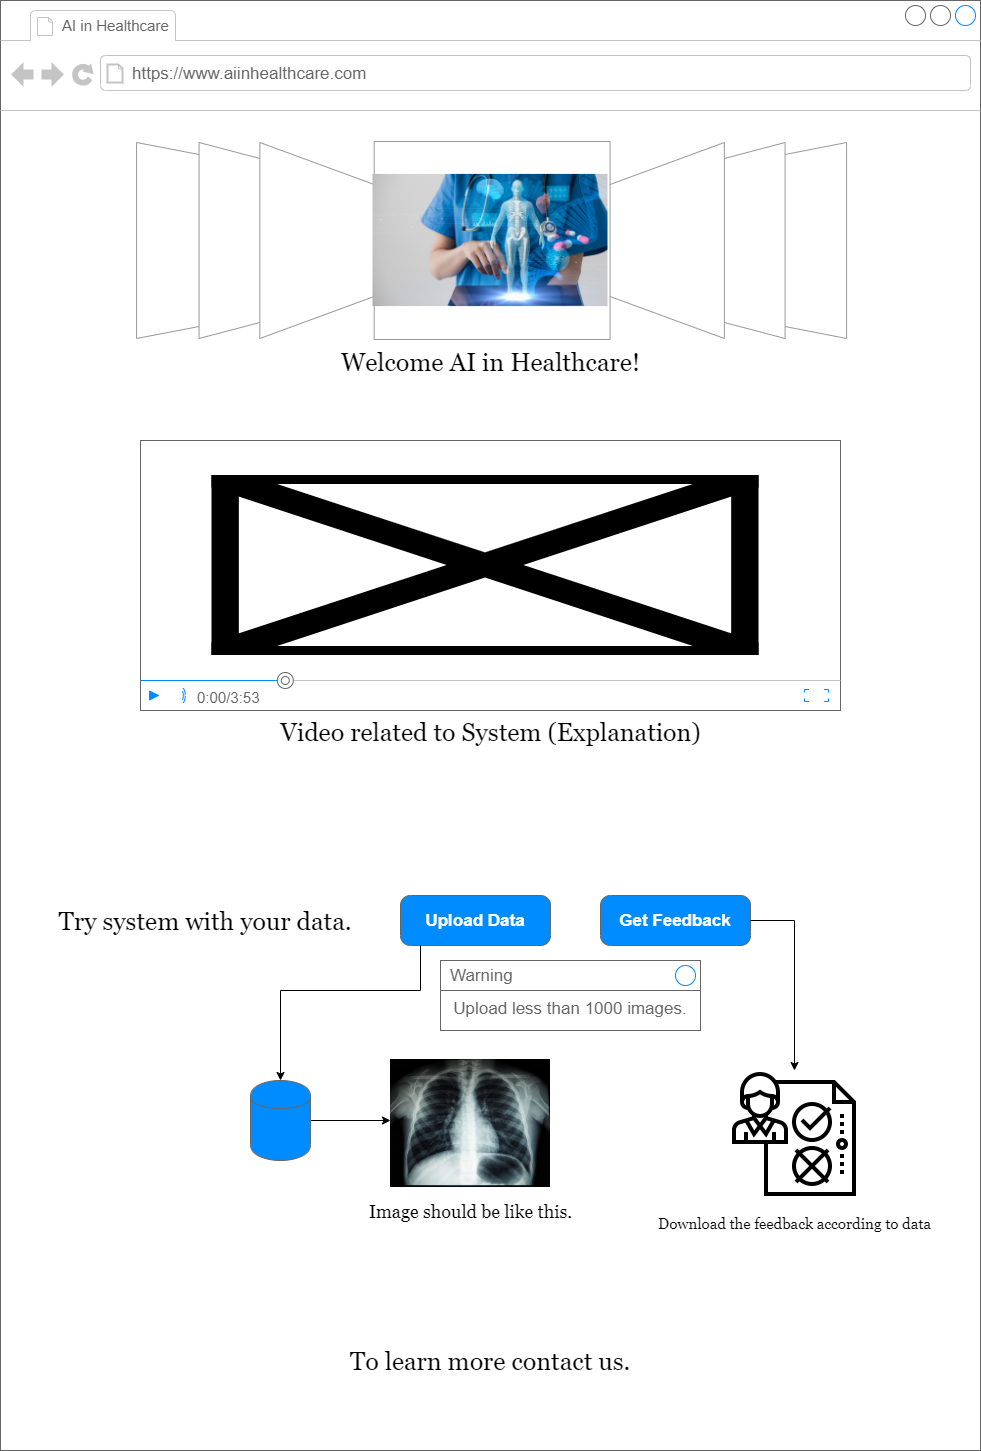

The diagram above was exported from draw.io. Its source (the exported page's mxGraphModel, read from the mxfile embedded in the PNG):
<mxGraphModel dx="990" dy="555" grid="1" gridSize="10" guides="1" tooltips="1" connect="1" arrows="1" fold="1" page="1" pageScale="1" pageWidth="827" pageHeight="1169" math="0" shadow="0">
  <root>
    <mxCell id="0" />
    <mxCell id="1" parent="0" />
    <mxCell id="rWvsu7SIOBFVQeP98Ox6-26" value="" style="strokeWidth=1;shadow=0;dashed=0;align=center;html=1;shape=mxgraph.mockup.containers.browserWindow;rSize=0;strokeColor=#666666;strokeColor2=#008cff;strokeColor3=#c4c4c4;mainText=,;recursiveResize=0;" vertex="1" parent="1">
      <mxGeometry x="50" y="110" width="980" height="1450" as="geometry" />
    </mxCell>
    <mxCell id="rWvsu7SIOBFVQeP98Ox6-27" value="&lt;font style=&quot;font-size: 15px&quot;&gt;AI in Healthcare&lt;/font&gt;" style="strokeWidth=1;shadow=0;dashed=0;align=center;html=1;shape=mxgraph.mockup.containers.anchor;fontSize=17;fontColor=#666666;align=left;" vertex="1" parent="rWvsu7SIOBFVQeP98Ox6-26">
      <mxGeometry x="60" y="12" width="110" height="26" as="geometry" />
    </mxCell>
    <mxCell id="rWvsu7SIOBFVQeP98Ox6-28" value="https://www.aiinhealthcare.com" style="strokeWidth=1;shadow=0;dashed=0;align=center;html=1;shape=mxgraph.mockup.containers.anchor;rSize=0;fontSize=17;fontColor=#666666;align=left;" vertex="1" parent="rWvsu7SIOBFVQeP98Ox6-26">
      <mxGeometry x="130" y="60" width="250" height="26" as="geometry" />
    </mxCell>
    <mxCell id="rWvsu7SIOBFVQeP98Ox6-161" value="&lt;font face=&quot;Georgia&quot; style=&quot;font-size: 25px&quot;&gt;Welcome AI in Healthcare!&lt;/font&gt;" style="verticalLabelPosition=bottom;shadow=0;dashed=0;align=center;html=1;verticalAlign=top;strokeWidth=1;shape=mxgraph.mockup.navigation.coverFlow;strokeColor=#999999;fontSize=10;" vertex="1" parent="rWvsu7SIOBFVQeP98Ox6-26">
      <mxGeometry x="132.5" y="140" width="715" height="200" as="geometry" />
    </mxCell>
    <mxCell id="p-wE5-WHf_P54UEyttGs-10" value="" style="image;html=1;image=https://www.healtheuropa.eu/wp-content/uploads/2020/03/iStock-metamorworks.jpg;fontFamily=Georgia;fontSize=25;" vertex="1" parent="rWvsu7SIOBFVQeP98Ox6-26">
      <mxGeometry x="372.5" y="140" width="235" height="200" as="geometry" />
    </mxCell>
    <mxCell id="p-wE5-WHf_P54UEyttGs-3" value="Try system with your data." style="text;html=1;strokeColor=none;fillColor=none;align=center;verticalAlign=middle;whiteSpace=wrap;rounded=0;fontSize=25;fontFamily=Georgia;" vertex="1" parent="rWvsu7SIOBFVQeP98Ox6-26">
      <mxGeometry x="55" y="910" width="300" height="20" as="geometry" />
    </mxCell>
    <mxCell id="v98VZRsDNsV3lpGShSP_-1" value="Upload Data" style="strokeWidth=1;shadow=0;dashed=0;align=center;html=1;shape=mxgraph.mockup.buttons.button;strokeColor=#666666;fontColor=#ffffff;mainText=;buttonStyle=round;fontSize=17;fontStyle=1;fillColor=#008cff;whiteSpace=wrap;" vertex="1" parent="rWvsu7SIOBFVQeP98Ox6-26">
      <mxGeometry x="400" y="895" width="150" height="50" as="geometry" />
    </mxCell>
    <mxCell id="v98VZRsDNsV3lpGShSP_-3" value="Get Feedback" style="strokeWidth=1;shadow=0;dashed=0;align=center;html=1;shape=mxgraph.mockup.buttons.button;strokeColor=#666666;fontColor=#ffffff;mainText=;buttonStyle=round;fontSize=17;fontStyle=1;fillColor=#008cff;whiteSpace=wrap;" vertex="1" parent="rWvsu7SIOBFVQeP98Ox6-26">
      <mxGeometry x="600" y="895" width="150" height="50" as="geometry" />
    </mxCell>
    <mxCell id="v98VZRsDNsV3lpGShSP_-4" value="Video related to System (Explanation)" style="verticalLabelPosition=bottom;shadow=0;dashed=0;align=center;html=1;verticalAlign=top;strokeWidth=1;shape=mxgraph.mockup.containers.videoPlayer;strokeColor=#666666;strokeColor2=#008cff;strokeColor3=#c4c4c4;textColor=#666666;fillColor2=#008cff;barHeight=30;barPos=20;fontFamily=Georgia;fontSize=25;" vertex="1" parent="rWvsu7SIOBFVQeP98Ox6-26">
      <mxGeometry x="140" y="440" width="700" height="270" as="geometry" />
    </mxCell>
    <mxCell id="v98VZRsDNsV3lpGShSP_-5" value="Upload less than 1000 images." style="strokeWidth=1;shadow=0;dashed=0;align=center;html=1;shape=mxgraph.mockup.containers.rrect;rSize=0;strokeColor=#666666;fontColor=#666666;fontSize=17;verticalAlign=top;whiteSpace=wrap;fillColor=#ffffff;spacingTop=32;" vertex="1" parent="rWvsu7SIOBFVQeP98Ox6-26">
      <mxGeometry x="440" y="960" width="260" height="70" as="geometry" />
    </mxCell>
    <mxCell id="v98VZRsDNsV3lpGShSP_-6" value="Warning" style="strokeWidth=1;shadow=0;dashed=0;align=center;html=1;shape=mxgraph.mockup.containers.rrect;rSize=0;fontSize=17;fontColor=#666666;strokeColor=#666666;align=left;spacingLeft=8;fillColor=#ffffff;resizeWidth=1;" vertex="1" parent="v98VZRsDNsV3lpGShSP_-5">
      <mxGeometry width="260" height="30" relative="1" as="geometry" />
    </mxCell>
    <mxCell id="v98VZRsDNsV3lpGShSP_-7" value="" style="shape=ellipse;strokeColor=#008cff;resizable=0;fillColor=none;html=1;" vertex="1" parent="v98VZRsDNsV3lpGShSP_-6">
      <mxGeometry x="1" y="0.5" width="20" height="20" relative="1" as="geometry">
        <mxPoint x="-25" y="-10" as="offset" />
      </mxGeometry>
    </mxCell>
    <mxCell id="8YFcXPr8QN0pISTP5sGi-1" value="" style="shape=image;html=1;verticalAlign=top;verticalLabelPosition=bottom;labelBackgroundColor=#ffffff;imageAspect=0;aspect=fixed;image=https://i.imgur.com/jZqpV51.png;fontFamily=Georgia;fontSize=25;" vertex="1" parent="rWvsu7SIOBFVQeP98Ox6-26">
      <mxGeometry x="211.49" y="475" width="547.03" height="180" as="geometry" />
    </mxCell>
    <mxCell id="u5DTyd-gRxpzKGeFe6jv-1" value="To learn more contact us." style="text;html=1;strokeColor=none;fillColor=none;align=center;verticalAlign=middle;whiteSpace=wrap;rounded=0;fontSize=25;fontFamily=Georgia;" vertex="1" parent="rWvsu7SIOBFVQeP98Ox6-26">
      <mxGeometry x="340" y="1350" width="300" height="20" as="geometry" />
    </mxCell>
    <mxCell id="lUkBTfh7oJeKpUzgf2uy-3" style="edgeStyle=orthogonalEdgeStyle;rounded=0;orthogonalLoop=1;jettySize=auto;html=1;fontFamily=Georgia;fontSize=25;" edge="1" parent="1" source="lUkBTfh7oJeKpUzgf2uy-1">
      <mxGeometry relative="1" as="geometry">
        <mxPoint x="440" y="1230" as="targetPoint" />
      </mxGeometry>
    </mxCell>
    <mxCell id="lUkBTfh7oJeKpUzgf2uy-1" value="" style="shape=cylinder;whiteSpace=wrap;html=1;boundedLbl=1;backgroundOutline=1;shadow=0;dashed=0;fontSize=17;fontColor=#ffffff;fontStyle=1;strokeColor=#666666;strokeWidth=1;fillColor=#008cff;" vertex="1" parent="1">
      <mxGeometry x="300" y="1190" width="60" height="80" as="geometry" />
    </mxCell>
    <mxCell id="lUkBTfh7oJeKpUzgf2uy-2" value="" style="edgeStyle=orthogonalEdgeStyle;rounded=0;orthogonalLoop=1;jettySize=auto;html=1;fontFamily=Georgia;fontSize=25;" edge="1" parent="1" source="v98VZRsDNsV3lpGShSP_-1" target="lUkBTfh7oJeKpUzgf2uy-1">
      <mxGeometry relative="1" as="geometry">
        <Array as="points">
          <mxPoint x="470" y="1100" />
          <mxPoint x="330" y="1100" />
        </Array>
      </mxGeometry>
    </mxCell>
    <mxCell id="lUkBTfh7oJeKpUzgf2uy-69" value="&lt;font style=&quot;font-size: 18px&quot;&gt;Image should be like this.&lt;/font&gt;" style="shape=image;html=1;verticalAlign=top;verticalLabelPosition=bottom;labelBackgroundColor=#ffffff;imageAspect=0;aspect=fixed;image=https://images.unsplash.com/photo-1616012480717-fd9867059ca0?ixid=MnwxMjA3fDB8MHxzZWFyY2h8MXx8eCUyMHJheXxlbnwwfHwwfHw%3D&amp;ixlib=rb-1.2.1&amp;w=1000&amp;q=80;fontFamily=Georgia;fontSize=25;" vertex="1" parent="1">
      <mxGeometry x="440" y="1169" width="160" height="128" as="geometry" />
    </mxCell>
    <mxCell id="lUkBTfh7oJeKpUzgf2uy-70" value="&lt;font style=&quot;font-size: 15px&quot;&gt;Download the feedback according to data&lt;/font&gt;" style="shape=image;html=1;verticalAlign=top;verticalLabelPosition=bottom;labelBackgroundColor=#ffffff;imageAspect=0;aspect=fixed;image=https://cdn3.iconfinder.com/data/icons/customer-support-24/64/customer-feedback-review-satisfaction-contentment-128.png;fontFamily=Georgia;fontSize=25;" vertex="1" parent="1">
      <mxGeometry x="780" y="1180" width="128" height="128" as="geometry" />
    </mxCell>
    <mxCell id="lUkBTfh7oJeKpUzgf2uy-71" style="edgeStyle=orthogonalEdgeStyle;rounded=0;orthogonalLoop=1;jettySize=auto;html=1;fontFamily=Georgia;fontSize=25;" edge="1" parent="1" source="v98VZRsDNsV3lpGShSP_-3" target="lUkBTfh7oJeKpUzgf2uy-70">
      <mxGeometry relative="1" as="geometry">
        <Array as="points">
          <mxPoint x="844" y="1030" />
        </Array>
      </mxGeometry>
    </mxCell>
  </root>
</mxGraphModel>